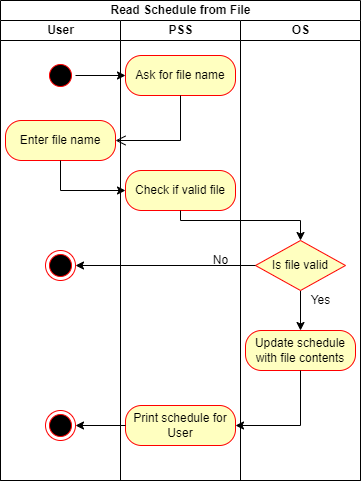

The diagram above was exported from draw.io. Its source (the exported page's mxGraphModel, read from the mxfile embedded in the PNG):
<mxGraphModel dx="1422" dy="737" grid="1" gridSize="10" guides="1" tooltips="1" connect="1" arrows="1" fold="1" page="1" pageScale="1" pageWidth="1100" pageHeight="850" background="none" math="0" shadow="0">
  <root>
    <mxCell id="0" />
    <mxCell id="1" parent="0" />
    <mxCell id="Vb7cUCH8oGk1MQM3LaVK-10" value="Read Schedule from File" style="swimlane;html=1;childLayout=stackLayout;resizeParent=1;resizeParentMax=0;startSize=20;" parent="1" vertex="1">
      <mxGeometry x="340" y="80" width="360" height="480" as="geometry" />
    </mxCell>
    <mxCell id="Vb7cUCH8oGk1MQM3LaVK-11" value="User" style="swimlane;html=1;startSize=20;" parent="Vb7cUCH8oGk1MQM3LaVK-10" vertex="1">
      <mxGeometry y="20" width="120" height="460" as="geometry">
        <mxRectangle y="20" width="30" height="630" as="alternateBounds" />
      </mxGeometry>
    </mxCell>
    <mxCell id="Vb7cUCH8oGk1MQM3LaVK-1" value="" style="ellipse;html=1;shape=startState;fillColor=#000000;strokeColor=#ff0000;" parent="Vb7cUCH8oGk1MQM3LaVK-11" vertex="1">
      <mxGeometry x="45" y="40" width="30" height="30" as="geometry" />
    </mxCell>
    <mxCell id="Vb7cUCH8oGk1MQM3LaVK-17" value="Enter file name" style="rounded=1;whiteSpace=wrap;html=1;arcSize=40;fontColor=#000000;fillColor=#ffffc0;strokeColor=#ff0000;" parent="Vb7cUCH8oGk1MQM3LaVK-11" vertex="1">
      <mxGeometry x="5" y="100" width="110" height="40" as="geometry" />
    </mxCell>
    <mxCell id="Vb7cUCH8oGk1MQM3LaVK-32" value="" style="ellipse;html=1;shape=endState;fillColor=#000000;strokeColor=#ff0000;" parent="Vb7cUCH8oGk1MQM3LaVK-11" vertex="1">
      <mxGeometry x="45" y="230" width="30" height="30" as="geometry" />
    </mxCell>
    <mxCell id="Vb7cUCH8oGk1MQM3LaVK-39" value="" style="ellipse;html=1;shape=endState;fillColor=#000000;strokeColor=#ff0000;" parent="Vb7cUCH8oGk1MQM3LaVK-11" vertex="1">
      <mxGeometry x="45" y="390" width="30" height="30" as="geometry" />
    </mxCell>
    <mxCell id="Vb7cUCH8oGk1MQM3LaVK-12" value="PSS" style="swimlane;html=1;startSize=20;" parent="Vb7cUCH8oGk1MQM3LaVK-10" vertex="1">
      <mxGeometry x="120" y="20" width="120" height="460" as="geometry" />
    </mxCell>
    <mxCell id="Vb7cUCH8oGk1MQM3LaVK-14" value="Ask for file name" style="rounded=1;whiteSpace=wrap;html=1;arcSize=40;fontColor=#000000;fillColor=#ffffc0;strokeColor=#ff0000;" parent="Vb7cUCH8oGk1MQM3LaVK-12" vertex="1">
      <mxGeometry x="5" y="35" width="110" height="40" as="geometry" />
    </mxCell>
    <mxCell id="Vb7cUCH8oGk1MQM3LaVK-18" value="Check if valid file" style="rounded=1;whiteSpace=wrap;html=1;arcSize=40;fontColor=#000000;fillColor=#ffffc0;strokeColor=#ff0000;" parent="Vb7cUCH8oGk1MQM3LaVK-12" vertex="1">
      <mxGeometry x="5" y="150" width="110" height="40" as="geometry" />
    </mxCell>
    <mxCell id="Vb7cUCH8oGk1MQM3LaVK-26" value="Print schedule for User" style="rounded=1;whiteSpace=wrap;html=1;arcSize=40;fontColor=#000000;fillColor=#ffffc0;strokeColor=#ff0000;" parent="Vb7cUCH8oGk1MQM3LaVK-12" vertex="1">
      <mxGeometry x="5" y="385" width="110" height="40" as="geometry" />
    </mxCell>
    <mxCell id="Vb7cUCH8oGk1MQM3LaVK-34" value="No" style="text;html=1;align=center;verticalAlign=middle;resizable=0;points=[];autosize=1;strokeColor=none;fillColor=none;" parent="Vb7cUCH8oGk1MQM3LaVK-12" vertex="1">
      <mxGeometry x="85" y="230" width="30" height="20" as="geometry" />
    </mxCell>
    <mxCell id="Vb7cUCH8oGk1MQM3LaVK-13" value="OS" style="swimlane;html=1;startSize=20;" parent="Vb7cUCH8oGk1MQM3LaVK-10" vertex="1">
      <mxGeometry x="240" y="20" width="120" height="460" as="geometry" />
    </mxCell>
    <mxCell id="Vb7cUCH8oGk1MQM3LaVK-35" style="edgeStyle=orthogonalEdgeStyle;rounded=0;orthogonalLoop=1;jettySize=auto;html=1;entryX=0.5;entryY=0;entryDx=0;entryDy=0;strokeColor=#000000;" parent="Vb7cUCH8oGk1MQM3LaVK-13" source="Vb7cUCH8oGk1MQM3LaVK-28" target="Vb7cUCH8oGk1MQM3LaVK-23" edge="1">
      <mxGeometry relative="1" as="geometry" />
    </mxCell>
    <mxCell id="Vb7cUCH8oGk1MQM3LaVK-28" value="Is file valid" style="rhombus;whiteSpace=wrap;html=1;fillColor=#ffffc0;strokeColor=#ff0000;" parent="Vb7cUCH8oGk1MQM3LaVK-13" vertex="1">
      <mxGeometry x="15" y="220" width="90" height="50" as="geometry" />
    </mxCell>
    <mxCell id="Vb7cUCH8oGk1MQM3LaVK-23" value="Update schedule&lt;br&gt;with file contents" style="rounded=1;whiteSpace=wrap;html=1;arcSize=40;fontColor=#000000;fillColor=#ffffc0;strokeColor=#ff0000;" parent="Vb7cUCH8oGk1MQM3LaVK-13" vertex="1">
      <mxGeometry x="5" y="310" width="110" height="40" as="geometry" />
    </mxCell>
    <mxCell id="Vb7cUCH8oGk1MQM3LaVK-37" value="Yes" style="text;html=1;align=center;verticalAlign=middle;resizable=0;points=[];autosize=1;strokeColor=none;fillColor=none;" parent="Vb7cUCH8oGk1MQM3LaVK-13" vertex="1">
      <mxGeometry x="60" y="270" width="40" height="20" as="geometry" />
    </mxCell>
    <mxCell id="Vb7cUCH8oGk1MQM3LaVK-16" style="edgeStyle=orthogonalEdgeStyle;rounded=0;orthogonalLoop=1;jettySize=auto;html=1;entryX=0;entryY=0.5;entryDx=0;entryDy=0;" parent="Vb7cUCH8oGk1MQM3LaVK-10" source="Vb7cUCH8oGk1MQM3LaVK-1" target="Vb7cUCH8oGk1MQM3LaVK-14" edge="1">
      <mxGeometry relative="1" as="geometry" />
    </mxCell>
    <mxCell id="Vb7cUCH8oGk1MQM3LaVK-15" value="" style="edgeStyle=orthogonalEdgeStyle;html=1;verticalAlign=bottom;endArrow=open;endSize=8;strokeColor=#000000;rounded=0;entryX=1;entryY=0.5;entryDx=0;entryDy=0;" parent="Vb7cUCH8oGk1MQM3LaVK-10" source="Vb7cUCH8oGk1MQM3LaVK-14" target="Vb7cUCH8oGk1MQM3LaVK-17" edge="1">
      <mxGeometry relative="1" as="geometry">
        <mxPoint x="180" y="160" as="targetPoint" />
        <Array as="points">
          <mxPoint x="180" y="140" />
        </Array>
      </mxGeometry>
    </mxCell>
    <mxCell id="Vb7cUCH8oGk1MQM3LaVK-20" style="edgeStyle=orthogonalEdgeStyle;rounded=0;orthogonalLoop=1;jettySize=auto;html=1;entryX=0;entryY=0.5;entryDx=0;entryDy=0;" parent="Vb7cUCH8oGk1MQM3LaVK-10" source="Vb7cUCH8oGk1MQM3LaVK-17" target="Vb7cUCH8oGk1MQM3LaVK-18" edge="1">
      <mxGeometry relative="1" as="geometry">
        <Array as="points">
          <mxPoint x="60" y="190" />
        </Array>
      </mxGeometry>
    </mxCell>
    <mxCell id="Vb7cUCH8oGk1MQM3LaVK-31" style="edgeStyle=orthogonalEdgeStyle;rounded=0;orthogonalLoop=1;jettySize=auto;html=1;entryX=0.5;entryY=0;entryDx=0;entryDy=0;strokeColor=#000000;exitX=0.5;exitY=1;exitDx=0;exitDy=0;" parent="Vb7cUCH8oGk1MQM3LaVK-10" source="Vb7cUCH8oGk1MQM3LaVK-18" target="Vb7cUCH8oGk1MQM3LaVK-28" edge="1">
      <mxGeometry relative="1" as="geometry">
        <Array as="points">
          <mxPoint x="180" y="220" />
          <mxPoint x="300" y="220" />
        </Array>
      </mxGeometry>
    </mxCell>
    <mxCell id="Vb7cUCH8oGk1MQM3LaVK-33" style="edgeStyle=orthogonalEdgeStyle;rounded=0;orthogonalLoop=1;jettySize=auto;html=1;entryX=1;entryY=0.5;entryDx=0;entryDy=0;strokeColor=#000000;" parent="Vb7cUCH8oGk1MQM3LaVK-10" source="Vb7cUCH8oGk1MQM3LaVK-28" target="Vb7cUCH8oGk1MQM3LaVK-32" edge="1">
      <mxGeometry relative="1" as="geometry" />
    </mxCell>
    <mxCell id="Vb7cUCH8oGk1MQM3LaVK-38" style="edgeStyle=orthogonalEdgeStyle;rounded=0;orthogonalLoop=1;jettySize=auto;html=1;entryX=1;entryY=0.5;entryDx=0;entryDy=0;strokeColor=#000000;" parent="Vb7cUCH8oGk1MQM3LaVK-10" source="Vb7cUCH8oGk1MQM3LaVK-23" target="Vb7cUCH8oGk1MQM3LaVK-26" edge="1">
      <mxGeometry relative="1" as="geometry">
        <Array as="points">
          <mxPoint x="300" y="425" />
        </Array>
      </mxGeometry>
    </mxCell>
    <mxCell id="Vb7cUCH8oGk1MQM3LaVK-40" style="edgeStyle=orthogonalEdgeStyle;rounded=0;orthogonalLoop=1;jettySize=auto;html=1;entryX=1;entryY=0.5;entryDx=0;entryDy=0;strokeColor=#000000;" parent="Vb7cUCH8oGk1MQM3LaVK-10" source="Vb7cUCH8oGk1MQM3LaVK-26" target="Vb7cUCH8oGk1MQM3LaVK-39" edge="1">
      <mxGeometry relative="1" as="geometry" />
    </mxCell>
  </root>
</mxGraphModel>